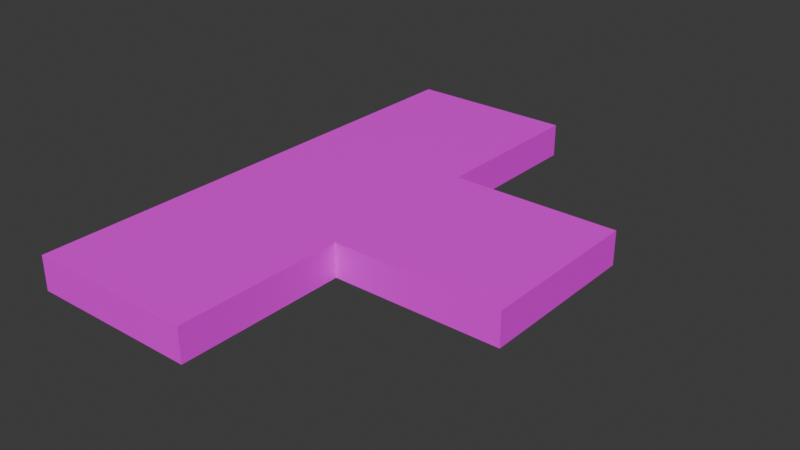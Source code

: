 # Source: DirtPath3Way.blend  (saved by Blender 4.1.24; exported with 4.5.12 LTS)
import bpy
from mathutils import Matrix  # noqa: F401  (used for matrix-valued properties, if any)

bpy.ops.wm.read_factory_settings(use_empty=True)
scene = bpy.context.scene
scene.name = 'Scene'

# ---- images (referenced by path relative to the original .blend; pixels are not part of the script)
import os
ASSET_DIR = os.environ.get("B2B_ASSET_DIR", "")  # directory of the original .blend (textures are referenced by path, not embedded)
HERE = os.path.dirname(os.path.abspath(__file__))  # packed textures are extracted next to this script under _unpacked/

def load_image(name, relpath, width, height, colorspace="sRGB"):
    """Load a texture the original file referenced (path relative to the .blend, or extracted next to this script)."""
    p = next((c for c in (os.path.join(HERE, relpath), os.path.join(ASSET_DIR, relpath)) if relpath and os.path.exists(c)), "")
    if p:
        img = bpy.data.images.load(p, check_existing=True)
        img.name = name
    else:  # same state as the original file: an image datablock whose file is absent (Cycles renders it pink)
        img = bpy.data.images.new(name, width, height)
        img.source = "FILE"
        img.filepath = "//" + (relpath or name)
    img.colorspace_settings.name = colorspace
    return img
img_dirtpathstraight_jpg_003 = load_image('DirtPathStraight.jpg.003', 'DirtPathStraight.jpg', 1024, 1024, 'sRGB')
img_dirtpathstraight_jpg_001 = load_image('DirtPathStraight.jpg.001', 'DirtPathStraight.jpg', 1024, 1024, 'sRGB')
img_dirtpathstraight_jpg = load_image('DirtPathStraight.jpg', 'DirtPath3Path.jpg', 1024, 1024, 'sRGB')
img_dirtpathstraight_jpg_002 = load_image('DirtPathStraight.jpg.002', 'DirtPathStraight.jpg', 1024, 1024, 'sRGB')

# ---- materials (node trees are filled in below, after node groups)
mat_material_003 = bpy.data.materials.new('Material.003')
mat_material_003.alpha_threshold = 0.0
mat_material_003.use_transparent_shadow = False
mat_material_003.preview_render_type = 'FLAT'
mat_material_003.roughness = 0.5
mat_material_003.line_color = (0.0, 0.0, 0.0, 1.0)
mat_material = bpy.data.materials.new('Material')
mat_material.alpha_threshold = 0.0
mat_material.use_transparent_shadow = False
mat_material.preview_render_type = 'FLAT'
mat_material.roughness = 0.5
mat_material.line_color = (0.0, 0.0, 0.0, 1.0)
mat_material_001 = bpy.data.materials.new('Material.001')
mat_material_001.alpha_threshold = 0.0
mat_material_001.use_transparent_shadow = False
mat_material_001.preview_render_type = 'FLAT'
mat_material_001.roughness = 0.5
mat_material_001.line_color = (0.0, 0.0, 0.0, 1.0)
mat_material_002 = bpy.data.materials.new('Material.002')
mat_material_002.alpha_threshold = 0.0
mat_material_002.use_transparent_shadow = False
mat_material_002.preview_render_type = 'FLAT'
mat_material_002.roughness = 0.5
mat_material_002.line_color = (0.0, 0.0, 0.0, 1.0)

# ---- material node trees
mat_material_003.use_nodes = True; mat_material_003.node_tree.nodes.clear()
_N = mat_material_003.node_tree.nodes; _L = mat_material_003.node_tree.links
n0 = _N.new('ShaderNodeOutputMaterial'); n0.name = 'Material Output'; n0.location = (300, 300)
n1 = _N.new('ShaderNodeBsdfPrincipled'); n1.name = 'Principled BSDF'; n1.location = (10, 300)
n1.inputs[3].default_value = 1.45
n2 = _N.new('ShaderNodeTexImage'); n2.name = 'Image Texture'; n2.location = (-280, 271)
n2.image = img_dirtpathstraight_jpg_003
_L.new(n1.outputs[0], n0.inputs[0])
_L.new(n2.outputs[0], n1.inputs[0])
n0.is_active_output = True
mat_material.use_nodes = True; mat_material.node_tree.nodes.clear()
_N = mat_material.node_tree.nodes; _L = mat_material.node_tree.links
n0 = _N.new('ShaderNodeOutputMaterial'); n0.name = 'Material Output'; n0.location = (300, 300)
n1 = _N.new('ShaderNodeBsdfPrincipled'); n1.name = 'Principled BSDF'; n1.location = (10, 300)
n1.inputs[3].default_value = 1.45
n2 = _N.new('ShaderNodeTexImage'); n2.name = 'Image Texture'; n2.location = (-280, 271)
n2.image = img_dirtpathstraight_jpg_001
_L.new(n1.outputs[0], n0.inputs[0])
_L.new(n2.outputs[0], n1.inputs[0])
n0.is_active_output = True
mat_material_001.use_nodes = True; mat_material_001.node_tree.nodes.clear()
_N = mat_material_001.node_tree.nodes; _L = mat_material_001.node_tree.links
n0 = _N.new('ShaderNodeOutputMaterial'); n0.name = 'Material Output'; n0.location = (300, 300)
n1 = _N.new('ShaderNodeBsdfPrincipled'); n1.name = 'Principled BSDF'; n1.location = (10, 300)
n1.inputs[3].default_value = 1.45
n2 = _N.new('ShaderNodeTexImage'); n2.name = 'Image Texture'; n2.location = (-280, 271)
n2.image = img_dirtpathstraight_jpg
_L.new(n1.outputs[0], n0.inputs[0])
_L.new(n2.outputs[0], n1.inputs[0])
n0.is_active_output = True
mat_material_002.use_nodes = True; mat_material_002.node_tree.nodes.clear()
_N = mat_material_002.node_tree.nodes; _L = mat_material_002.node_tree.links
n0 = _N.new('ShaderNodeOutputMaterial'); n0.name = 'Material Output'; n0.location = (300, 300)
n1 = _N.new('ShaderNodeBsdfPrincipled'); n1.name = 'Principled BSDF'; n1.location = (10, 300)
n1.inputs[3].default_value = 1.45
n2 = _N.new('ShaderNodeTexImage'); n2.name = 'Image Texture'; n2.location = (-280, 271)
n2.image = img_dirtpathstraight_jpg_002
_L.new(n1.outputs[0], n0.inputs[0])
_L.new(n2.outputs[0], n1.inputs[0])
n0.is_active_output = True

# ---- world
world_world = bpy.data.worlds.new('World'); scene.world = world_world
world_world.use_nodes = True; world_world.node_tree.nodes.clear()
_N = world_world.node_tree.nodes; _L = world_world.node_tree.links
n0 = _N.new('ShaderNodeOutputWorld'); n0.name = 'World Output'; n0.location = (300, 300)
n1 = _N.new('ShaderNodeBackground'); n1.name = 'Background'; n1.location = (10, 300)
n1.inputs[0].default_value = (0.05088, 0.05088, 0.05088, 1.0)
_L.new(n1.outputs[0], n0.inputs[0])
n0.is_active_output = True
world_world.color = (0.05088, 0.05088, 0.05088)
world_world.use_sun_shadow = False
world_world.sun_shadow_jitter_overblur = 0.0

# ---- meshes
me_cube_003 = bpy.data.meshes.new('Cube.003')
me_cube_003.from_pydata([(1.0, 1.0, 1.0), (1.0, 1.0, -1.0), (1.0, -1.0, 1.0), (1.0, -1.0, -1.0), (-1.0, 1.0, 1.0), (-1.0, 1.0, -1.0), (-1.0, -1.0, 1.0), (-1.0, -1.0, -1.0), (3.0, 1.0, 1.0), (3.0, 1.0, -1.0), (1.0, 1.0, 1.0), (1.0, 1.0, -1.0), (3.0, 3.0, 1.0), (3.0, 3.0, -1.0), (1.0, 3.0, 1.0), (1.0, 3.0, -1.0), (1.0, 1.0, 1.0), (1.0, 1.0, -1.0), (-1.0, 1.0, 1.0), (-1.0, 1.0, -1.0), (1.0, 3.0, 1.0), (1.0, 3.0, -1.0), (-1.0, 3.0, 1.0), (-1.0, 3.0, -1.0), (-1.0, 1.0, 1.0), (-1.0, 1.0, -1.0), (-3.0, 1.0, 1.0), (-3.0, 1.0, -1.0), (-1.0, 3.0, 1.0), (-1.0, 3.0, -1.0), (-3.0, 3.0, 1.0), (-3.0, 3.0, -1.0)], [], [(0, 4, 6, 2), (3, 2, 6, 7), (7, 6, 4, 5), (5, 1, 3, 7), (1, 0, 2, 3), (5, 4, 0, 1), (8, 12, 14, 10), (11, 10, 14, 15), (15, 14, 12, 13), (13, 9, 11, 15), (9, 8, 10, 11), (13, 12, 8, 9), (16, 20, 22, 18), (19, 18, 22, 23), (23, 22, 20, 21), (21, 17, 19, 23), (17, 16, 18, 19), (21, 20, 16, 17), (24, 28, 30, 26), (27, 26, 30, 31), (31, 30, 28, 29), (29, 25, 27, 31), (25, 24, 26, 27), (29, 28, 24, 25)])
me_cube_003.polygons.foreach_set('material_index', [0, 0, 0, 0, 0, 0, 1, 1, 1, 1, 1, 1, 2, 2, 2, 2, 2, 2, 3, 3, 3, 3, 3, 3])
_uv = me_cube_003.uv_layers.new(name='UVMap')
_uv.uv.foreach_set('vector', [0.9982, 0.002867, 0.9986, 0.9986, -0.0005861, 0.9954, 0.002406, 0.006333, 0.6872, 0.6672, 0.6878, 0.3339, 0.8753, 0.3345, 0.8747, 0.6678, 0.1247, 0.6655, 0.1253, 0.3322, 0.3128, 0.3328, 0.3122, 0.6661, 0.4992, 1.0, 0.4997, 0.6667, 0.6872, 0.6672, 0.6867, 1.001, 0.4997, 0.6667, 0.5003, 0.3333, 0.6878, 0.3339, 0.6872, 0.6672, 0.3122, 0.6661, 0.3128, 0.3328, 0.5003, 0.3333, 0.4997, 0.6667, 0.9982, 0.002867, 0.9986, 0.9986, -0.0005861, 0.9954, 0.002406, 0.006333, 0.6872, 0.6672, 0.6878, 0.3339, 0.8753, 0.3345, 0.8747, 0.6678, 0.1247, 0.6655, 0.1253, 0.3322, 0.3128, 0.3328, 0.3122, 0.6661, 0.4992, 1.0, 0.4997, 0.6667, 0.6872, 0.6672, 0.6867, 1.001, 0.4997, 0.6667, 0.5003, 0.3333, 0.6878, 0.3339, 0.6872, 0.6672, 0.3122, 0.6661, 0.3128, 0.3328, 0.5003, 0.3333, 0.4997, 0.6667, 0.9638, 0.1263, 0.9986, 0.9986, -0.0005861, 0.9954, 0.04871, 0.1172, 0.6872, 0.6672, 0.6878, 0.3339, 0.8753, 0.3345, 0.8747, 0.6678, 0.1247, 0.6655, 0.1253, 0.3322, 0.3128, 0.3328, 0.3122, 0.6661, 0.4992, 1.0, 0.4997, 0.6667, 0.6872, 0.6672, 0.6867, 1.001, 0.4997, 0.6667, 0.5003, 0.3333, 0.6878, 0.3339, 0.6872, 0.6672, 0.3122, 0.6661, 0.3128, 0.3328, 0.5003, 0.3333, 0.4997, 0.6667, 0.9982, 0.002867, 0.9986, 0.9986, -0.0005861, 0.9954, 0.002406, 0.006333, 0.6872, 0.6672, 0.6878, 0.3339, 0.8753, 0.3345, 0.8747, 0.6678, 0.1247, 0.6655, 0.1253, 0.3322, 0.3128, 0.3328, 0.3122, 0.6661, 0.4992, 1.0, 0.4997, 0.6667, 0.6872, 0.6672, 0.6867, 1.001, 0.4997, 0.6667, 0.5003, 0.3333, 0.6878, 0.3339, 0.6872, 0.6672, 0.3122, 0.6661, 0.3128, 0.3328, 0.5003, 0.3333, 0.4997, 0.6667])
me_cube_003.materials.append(mat_material_003)
me_cube_003.materials.append(mat_material)
me_cube_003.materials.append(mat_material_001)
me_cube_003.materials.append(mat_material_002)
me_cube_003.use_mirror_vertex_groups = False
me_cube_003.update()

# ---- objects
ob_cube_003 = bpy.data.objects.new('Cube.003', me_cube_003)

# ---- transforms, parenting, visibility, modifiers, constraints
ob_cube_003.location = (2.0, 0.0, 0.2)
ob_cube_003.rotation_euler = (0.0, 0.0, 1.571)
ob_cube_003.scale = (1.0, 1.0, 0.2)
ob_cube_003.lock_rotations_4d = False
ob_cube_003.empty_display_type = 'ARROWS'
ob_cube_003.lineart.crease_threshold = 0.0

# ---- collection membership
scene.collection.objects.link(ob_cube_003)

# ---- scene / render settings (as saved in the file)
scene.frame_start = 1; scene.frame_end = 250; scene.frame_set(1)
scene.render.engine = 'BLENDER_EEVEE_NEXT'
scene.cycles.sampling_pattern = 'TABULATED_SOBOL'
scene.eevee.ray_tracing_options.trace_max_roughness = 0.0
bpy.context.view_layer.update()

# ---- added for rendering (the .blend has no active camera and no usable light): camera, sun
cam_auto = bpy.data.cameras.new('AutoCamera')
cam_auto.lens = 50.0
cam_auto.sensor_width = 36.0
cam_auto.clip_end = 1000.0
ob_auto_camera = bpy.data.objects.new('AutoCamera', cam_auto)
scene.collection.objects.link(ob_auto_camera)
ob_auto_camera.location = (7.68215, -8.01858, 5.54572)
ob_auto_camera.rotation_euler = (1.09748, -7.21219e-08, 0.694738)
scene.camera = ob_auto_camera
light_auto_sun = bpy.data.lights.new('AutoSun', 'SUN')
light_auto_sun.energy = 3.0
light_auto_sun.angle = 0.0523599
ob_auto_sun = bpy.data.objects.new('AutoSun', light_auto_sun)
scene.collection.objects.link(ob_auto_sun)
ob_auto_sun.rotation_euler = (0.872665, 0.174533, 0.523599)
bpy.context.view_layer.update()
